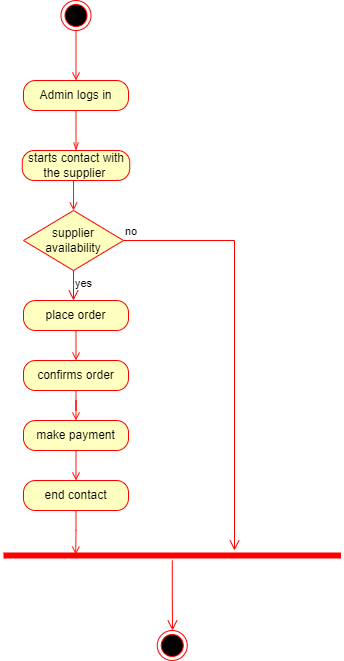

The diagram above was exported from draw.io. Its source (the exported page's mxGraphModel, read from the mxfile embedded in the PNG):
<mxGraphModel dx="879" dy="483" grid="1" gridSize="10" guides="1" tooltips="1" connect="1" arrows="1" fold="1" page="1" pageScale="1" pageWidth="850" pageHeight="1100" math="0" shadow="0">
  <root>
    <mxCell id="0" />
    <mxCell id="1" parent="0" />
    <mxCell id="pbPol2jw5PjcMcfftuXF-30" style="edgeStyle=orthogonalEdgeStyle;rounded=0;orthogonalLoop=1;jettySize=auto;html=1;exitX=0.5;exitY=1;exitDx=0;exitDy=0;entryX=0.5;entryY=0;entryDx=0;entryDy=0;strokeColor=#FF1808;endArrow=open;endFill=0;" edge="1" parent="1" source="pbPol2jw5PjcMcfftuXF-2" target="pbPol2jw5PjcMcfftuXF-3">
      <mxGeometry relative="1" as="geometry" />
    </mxCell>
    <mxCell id="pbPol2jw5PjcMcfftuXF-2" value="" style="ellipse;html=1;shape=endState;fillColor=#000000;strokeColor=#ff0000;" vertex="1" parent="1">
      <mxGeometry x="347.5" y="50" width="30" height="30" as="geometry" />
    </mxCell>
    <mxCell id="pbPol2jw5PjcMcfftuXF-29" style="edgeStyle=orthogonalEdgeStyle;rounded=0;orthogonalLoop=1;jettySize=auto;html=1;exitX=0.5;exitY=1;exitDx=0;exitDy=0;entryX=0.5;entryY=0;entryDx=0;entryDy=0;strokeColor=#FF1808;endArrow=openThin;endFill=0;" edge="1" parent="1" source="pbPol2jw5PjcMcfftuXF-3" target="pbPol2jw5PjcMcfftuXF-5">
      <mxGeometry relative="1" as="geometry" />
    </mxCell>
    <mxCell id="pbPol2jw5PjcMcfftuXF-3" value="Admin logs in" style="rounded=1;whiteSpace=wrap;html=1;arcSize=40;fontColor=#000000;fillColor=#ffffc0;strokeColor=#ff0000;" vertex="1" parent="1">
      <mxGeometry x="310" y="130" width="105" height="30" as="geometry" />
    </mxCell>
    <mxCell id="pbPol2jw5PjcMcfftuXF-28" style="edgeStyle=orthogonalEdgeStyle;rounded=0;orthogonalLoop=1;jettySize=auto;html=1;exitX=0.5;exitY=1;exitDx=0;exitDy=0;entryX=0.5;entryY=0;entryDx=0;entryDy=0;strokeColor=#FF1808;endArrow=open;endFill=0;" edge="1" parent="1" source="pbPol2jw5PjcMcfftuXF-5" target="pbPol2jw5PjcMcfftuXF-9">
      <mxGeometry relative="1" as="geometry">
        <mxPoint x="360" y="270" as="targetPoint" />
      </mxGeometry>
    </mxCell>
    <mxCell id="pbPol2jw5PjcMcfftuXF-5" value="starts contact with the supplier&amp;nbsp;" style="rounded=1;whiteSpace=wrap;html=1;arcSize=40;fontColor=#000000;fillColor=#ffffc0;strokeColor=#ff0000;" vertex="1" parent="1">
      <mxGeometry x="308.75" y="200" width="107.5" height="30" as="geometry" />
    </mxCell>
    <mxCell id="pbPol2jw5PjcMcfftuXF-9" value="supplier availability" style="rhombus;whiteSpace=wrap;html=1;fontColor=#000000;fillColor=#ffffc0;strokeColor=#ff0000;" vertex="1" parent="1">
      <mxGeometry x="310" y="260" width="100" height="60" as="geometry" />
    </mxCell>
    <mxCell id="pbPol2jw5PjcMcfftuXF-10" value="no" style="edgeStyle=orthogonalEdgeStyle;html=1;align=left;verticalAlign=bottom;endArrow=open;endSize=8;strokeColor=#ff0000;rounded=0;" edge="1" source="pbPol2jw5PjcMcfftuXF-9" parent="1" target="pbPol2jw5PjcMcfftuXF-18">
      <mxGeometry x="-1" relative="1" as="geometry">
        <mxPoint x="580" y="290" as="targetPoint" />
        <Array as="points">
          <mxPoint x="521" y="290" />
        </Array>
      </mxGeometry>
    </mxCell>
    <mxCell id="pbPol2jw5PjcMcfftuXF-11" value="yes" style="edgeStyle=orthogonalEdgeStyle;html=1;align=left;verticalAlign=top;endArrow=open;endSize=8;strokeColor=#ff0000;rounded=0;" edge="1" source="pbPol2jw5PjcMcfftuXF-9" parent="1">
      <mxGeometry x="-1" relative="1" as="geometry">
        <mxPoint x="360" y="350" as="targetPoint" />
      </mxGeometry>
    </mxCell>
    <mxCell id="pbPol2jw5PjcMcfftuXF-22" style="edgeStyle=orthogonalEdgeStyle;rounded=0;orthogonalLoop=1;jettySize=auto;html=1;exitX=0.5;exitY=1;exitDx=0;exitDy=0;entryX=0.5;entryY=0;entryDx=0;entryDy=0;strokeColor=#FF1808;endArrow=open;endFill=0;" edge="1" parent="1" source="pbPol2jw5PjcMcfftuXF-14" target="pbPol2jw5PjcMcfftuXF-15">
      <mxGeometry relative="1" as="geometry" />
    </mxCell>
    <mxCell id="pbPol2jw5PjcMcfftuXF-14" value="place order" style="rounded=1;whiteSpace=wrap;html=1;arcSize=40;fontColor=#000000;fillColor=#ffffc0;strokeColor=#ff0000;" vertex="1" parent="1">
      <mxGeometry x="310" y="350" width="105" height="30" as="geometry" />
    </mxCell>
    <mxCell id="pbPol2jw5PjcMcfftuXF-23" style="edgeStyle=orthogonalEdgeStyle;rounded=0;orthogonalLoop=1;jettySize=auto;html=1;exitX=0.5;exitY=1;exitDx=0;exitDy=0;strokeColor=#FF1808;endArrow=open;endFill=0;" edge="1" parent="1" source="pbPol2jw5PjcMcfftuXF-15" target="pbPol2jw5PjcMcfftuXF-16">
      <mxGeometry relative="1" as="geometry" />
    </mxCell>
    <mxCell id="pbPol2jw5PjcMcfftuXF-15" value="confirms order" style="rounded=1;whiteSpace=wrap;html=1;arcSize=40;fontColor=#000000;fillColor=#ffffc0;strokeColor=#ff0000;" vertex="1" parent="1">
      <mxGeometry x="310" y="410" width="105" height="30" as="geometry" />
    </mxCell>
    <mxCell id="pbPol2jw5PjcMcfftuXF-24" style="edgeStyle=orthogonalEdgeStyle;rounded=0;orthogonalLoop=1;jettySize=auto;html=1;exitX=0.5;exitY=1;exitDx=0;exitDy=0;entryX=0.5;entryY=0;entryDx=0;entryDy=0;strokeColor=#FF1808;endArrow=open;endFill=0;" edge="1" parent="1" source="pbPol2jw5PjcMcfftuXF-16" target="pbPol2jw5PjcMcfftuXF-17">
      <mxGeometry relative="1" as="geometry" />
    </mxCell>
    <mxCell id="pbPol2jw5PjcMcfftuXF-16" value="make payment" style="rounded=1;whiteSpace=wrap;html=1;arcSize=40;fontColor=#000000;fillColor=#ffffc0;strokeColor=#ff0000;" vertex="1" parent="1">
      <mxGeometry x="310" y="470" width="105" height="30" as="geometry" />
    </mxCell>
    <mxCell id="pbPol2jw5PjcMcfftuXF-27" style="edgeStyle=orthogonalEdgeStyle;rounded=0;orthogonalLoop=1;jettySize=auto;html=1;exitX=0.5;exitY=1;exitDx=0;exitDy=0;entryX=0.214;entryY=0.4;entryDx=0;entryDy=0;entryPerimeter=0;strokeColor=#FF1808;endArrow=open;endFill=0;" edge="1" parent="1" source="pbPol2jw5PjcMcfftuXF-17" target="pbPol2jw5PjcMcfftuXF-18">
      <mxGeometry relative="1" as="geometry" />
    </mxCell>
    <mxCell id="pbPol2jw5PjcMcfftuXF-17" value="end contact" style="rounded=1;whiteSpace=wrap;html=1;arcSize=40;fontColor=#000000;fillColor=#ffffc0;strokeColor=#ff0000;" vertex="1" parent="1">
      <mxGeometry x="310" y="530" width="105" height="30" as="geometry" />
    </mxCell>
    <mxCell id="pbPol2jw5PjcMcfftuXF-18" value="" style="shape=line;html=1;strokeWidth=6;strokeColor=#ff0000;" vertex="1" parent="1">
      <mxGeometry x="290" y="600" width="337.5" height="10" as="geometry" />
    </mxCell>
    <mxCell id="pbPol2jw5PjcMcfftuXF-19" value="" style="edgeStyle=orthogonalEdgeStyle;html=1;verticalAlign=bottom;endArrow=open;endSize=8;strokeColor=#ff0000;rounded=0;" edge="1" source="pbPol2jw5PjcMcfftuXF-18" parent="1">
      <mxGeometry relative="1" as="geometry">
        <mxPoint x="459" y="680" as="targetPoint" />
      </mxGeometry>
    </mxCell>
    <mxCell id="pbPol2jw5PjcMcfftuXF-31" value="" style="ellipse;html=1;shape=endState;fillColor=#000000;strokeColor=#ff0000;" vertex="1" parent="1">
      <mxGeometry x="443.75" y="680" width="30" height="30" as="geometry" />
    </mxCell>
  </root>
</mxGraphModel>